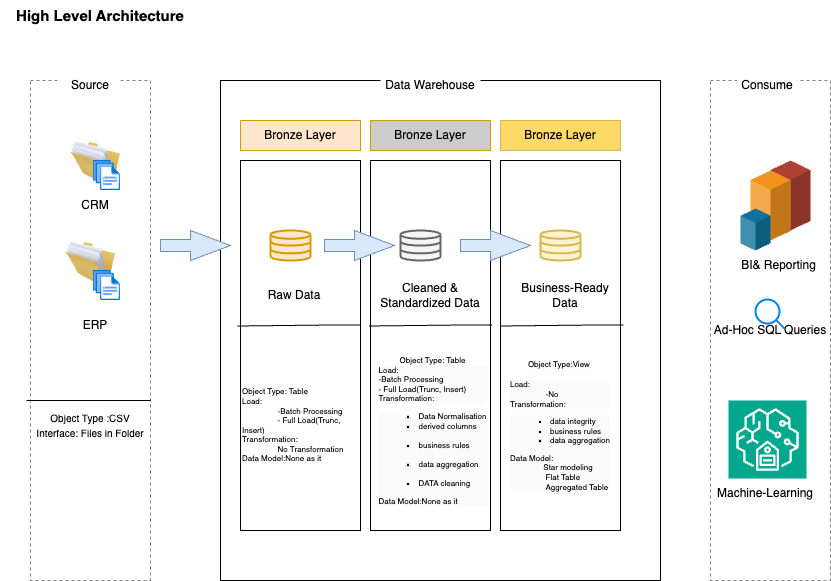

The diagram above was exported from draw.io. Its source (the exported page's mxGraphModel, read from the mxfile embedded in the PNG):
<mxGraphModel dx="954" dy="639" grid="1" gridSize="10" guides="1" tooltips="1" connect="1" arrows="1" fold="1" page="1" pageScale="1" pageWidth="827" pageHeight="1169" math="0" shadow="0">
  <root>
    <mxCell id="0" />
    <mxCell id="1" parent="0" />
    <mxCell id="sraQKeebK-J_Rjf461GM-1" value="High Level Architecture" style="text;html=1;align=center;verticalAlign=middle;whiteSpace=wrap;rounded=0;fontStyle=1;fontSize=15;" parent="1" vertex="1">
      <mxGeometry x="90" y="40" width="200" height="30" as="geometry" />
    </mxCell>
    <mxCell id="sraQKeebK-J_Rjf461GM-3" value="" style="rounded=0;whiteSpace=wrap;html=1;dashed=1;strokeColor=#808080;" parent="1" vertex="1">
      <mxGeometry x="120" y="120" width="120" height="500" as="geometry" />
    </mxCell>
    <mxCell id="sraQKeebK-J_Rjf461GM-4" value="Source" style="text;html=1;align=center;verticalAlign=middle;whiteSpace=wrap;rounded=0;fillColor=default;" parent="1" vertex="1">
      <mxGeometry x="150" y="110" width="60" height="30" as="geometry" />
    </mxCell>
    <mxCell id="sraQKeebK-J_Rjf461GM-5" value="" style="rounded=0;whiteSpace=wrap;html=1;" parent="1" vertex="1">
      <mxGeometry x="310" y="120" width="440" height="500" as="geometry" />
    </mxCell>
    <mxCell id="sraQKeebK-J_Rjf461GM-6" value="Data Warehouse" style="text;html=1;align=center;verticalAlign=middle;whiteSpace=wrap;rounded=0;fillColor=default;" parent="1" vertex="1">
      <mxGeometry x="470" y="110" width="100" height="30" as="geometry" />
    </mxCell>
    <mxCell id="sraQKeebK-J_Rjf461GM-7" value="Ad-Hoc SQL Queries" style="rounded=0;whiteSpace=wrap;html=1;dashed=1;strokeColor=#808080;" parent="1" vertex="1">
      <mxGeometry x="800" y="120" width="120" height="500" as="geometry" />
    </mxCell>
    <mxCell id="sraQKeebK-J_Rjf461GM-8" value="Consume" style="text;html=1;align=center;verticalAlign=middle;whiteSpace=wrap;rounded=0;fillColor=default;" parent="1" vertex="1">
      <mxGeometry x="827" y="110" width="60" height="30" as="geometry" />
    </mxCell>
    <mxCell id="sraQKeebK-J_Rjf461GM-9" value="" style="rounded=0;whiteSpace=wrap;html=1;" parent="1" vertex="1">
      <mxGeometry x="330" y="200" width="120" height="370" as="geometry" />
    </mxCell>
    <mxCell id="sraQKeebK-J_Rjf461GM-10" value="Bronze Layer" style="text;html=1;align=center;verticalAlign=middle;whiteSpace=wrap;rounded=0;fillColor=#ffe6cc;strokeColor=#d79b00;" parent="1" vertex="1">
      <mxGeometry x="330" y="160" width="120" height="30" as="geometry" />
    </mxCell>
    <mxCell id="sraQKeebK-J_Rjf461GM-11" value="Bronze Layer" style="text;html=1;align=center;verticalAlign=middle;whiteSpace=wrap;rounded=0;fillColor=#CCCCCC;strokeColor=#d79b00;" parent="1" vertex="1">
      <mxGeometry x="460" y="160" width="120" height="30" as="geometry" />
    </mxCell>
    <mxCell id="sraQKeebK-J_Rjf461GM-12" value="Bronze Layer" style="text;html=1;align=center;verticalAlign=middle;whiteSpace=wrap;rounded=0;fillColor=#FFD966;strokeColor=#d6b656;" parent="1" vertex="1">
      <mxGeometry x="590" y="160" width="120" height="30" as="geometry" />
    </mxCell>
    <mxCell id="sraQKeebK-J_Rjf461GM-14" value="" style="rounded=0;whiteSpace=wrap;html=1;" parent="1" vertex="1">
      <mxGeometry x="460" y="200" width="120" height="370" as="geometry" />
    </mxCell>
    <mxCell id="sraQKeebK-J_Rjf461GM-15" value="" style="rounded=0;whiteSpace=wrap;html=1;" parent="1" vertex="1">
      <mxGeometry x="590" y="200" width="120" height="370" as="geometry" />
    </mxCell>
    <mxCell id="sraQKeebK-J_Rjf461GM-16" value="" style="image;html=1;image=img/lib/clip_art/general/Full_Folder_128x128.png" parent="1" vertex="1">
      <mxGeometry x="160" y="170" width="50" height="70" as="geometry" />
    </mxCell>
    <mxCell id="sraQKeebK-J_Rjf461GM-17" value="" style="image;aspect=fixed;html=1;points=[];align=center;fontSize=12;image=img/lib/azure2/general/Files.svg;" parent="1" vertex="1">
      <mxGeometry x="182.57" y="200" width="27.43" height="30" as="geometry" />
    </mxCell>
    <mxCell id="sraQKeebK-J_Rjf461GM-19" value="CRM" style="text;html=1;align=center;verticalAlign=middle;whiteSpace=wrap;rounded=0;" parent="1" vertex="1">
      <mxGeometry x="155" y="230" width="60" height="30" as="geometry" />
    </mxCell>
    <mxCell id="sraQKeebK-J_Rjf461GM-20" value="" style="image;html=1;image=img/lib/clip_art/general/Full_Folder_128x128.png" parent="1" vertex="1">
      <mxGeometry x="155" y="270" width="50" height="70" as="geometry" />
    </mxCell>
    <mxCell id="sraQKeebK-J_Rjf461GM-21" value="" style="image;aspect=fixed;html=1;points=[];align=center;fontSize=12;image=img/lib/azure2/general/Files.svg;" parent="1" vertex="1">
      <mxGeometry x="182.57" y="310" width="27.43" height="30" as="geometry" />
    </mxCell>
    <mxCell id="sraQKeebK-J_Rjf461GM-23" value="ERP" style="text;html=1;align=center;verticalAlign=middle;whiteSpace=wrap;rounded=0;" parent="1" vertex="1">
      <mxGeometry x="155" y="350" width="60" height="30" as="geometry" />
    </mxCell>
    <mxCell id="sraQKeebK-J_Rjf461GM-26" value="" style="endArrow=none;html=1;rounded=0;" parent="1" edge="1">
      <mxGeometry width="50" height="50" relative="1" as="geometry">
        <mxPoint x="116" y="440" as="sourcePoint" />
        <mxPoint x="240" y="440" as="targetPoint" />
        <Array as="points" />
      </mxGeometry>
    </mxCell>
    <mxCell id="sraQKeebK-J_Rjf461GM-29" value="&lt;font style=&quot;font-size: 10px;&quot;&gt;Object Type :CSV&lt;/font&gt;&lt;div&gt;&lt;font style=&quot;font-size: 10px;&quot;&gt;Interface: Files in Folder&lt;/font&gt;&lt;/div&gt;" style="text;html=1;align=center;verticalAlign=middle;whiteSpace=wrap;rounded=0;" parent="1" vertex="1">
      <mxGeometry x="110" y="450" width="140" height="30" as="geometry" />
    </mxCell>
    <mxCell id="sraQKeebK-J_Rjf461GM-32" value="" style="html=1;verticalLabelPosition=bottom;align=center;labelBackgroundColor=#ffffff;verticalAlign=top;strokeWidth=2;shadow=0;dashed=0;shape=mxgraph.ios7.icons.data;fillColor=#ffe6cc;strokeColor=#d79b00;" parent="1" vertex="1">
      <mxGeometry x="360" y="270" width="40" height="30" as="geometry" />
    </mxCell>
    <mxCell id="sraQKeebK-J_Rjf461GM-33" value="" style="html=1;verticalLabelPosition=bottom;align=center;labelBackgroundColor=#ffffff;verticalAlign=top;strokeWidth=2;strokeColor=#666666;shadow=0;dashed=0;shape=mxgraph.ios7.icons.data;fillColor=#f5f5f5;fontColor=#333333;" parent="1" vertex="1">
      <mxGeometry x="490" y="270" width="40" height="30" as="geometry" />
    </mxCell>
    <mxCell id="sraQKeebK-J_Rjf461GM-34" value="" style="html=1;verticalLabelPosition=bottom;align=center;labelBackgroundColor=#ffffff;verticalAlign=top;strokeWidth=2;strokeColor=#d6b656;shadow=0;dashed=0;shape=mxgraph.ios7.icons.data;fillColor=#fff2cc;" parent="1" vertex="1">
      <mxGeometry x="630" y="270" width="40" height="30" as="geometry" />
    </mxCell>
    <mxCell id="sraQKeebK-J_Rjf461GM-35" value="" style="html=1;shadow=0;dashed=0;align=center;verticalAlign=middle;shape=mxgraph.arrows2.arrow;dy=0.6;dx=40;notch=0;fillColor=#dae8fc;strokeColor=#6c8ebf;" parent="1" vertex="1">
      <mxGeometry x="250" y="270" width="70" height="30" as="geometry" />
    </mxCell>
    <mxCell id="sraQKeebK-J_Rjf461GM-36" value="" style="html=1;shadow=0;dashed=0;align=center;verticalAlign=middle;shape=mxgraph.arrows2.arrow;dy=0.6;dx=40;notch=0;fillColor=#dae8fc;strokeColor=#6c8ebf;" parent="1" vertex="1">
      <mxGeometry x="414" y="270" width="70" height="30" as="geometry" />
    </mxCell>
    <mxCell id="sraQKeebK-J_Rjf461GM-37" value="" style="html=1;shadow=0;dashed=0;align=center;verticalAlign=middle;shape=mxgraph.arrows2.arrow;dy=0.6;dx=40;notch=0;fillColor=#dae8fc;strokeColor=#6c8ebf;" parent="1" vertex="1">
      <mxGeometry x="550" y="270" width="70" height="30" as="geometry" />
    </mxCell>
    <mxCell id="sraQKeebK-J_Rjf461GM-38" value="Raw Data&lt;span style=&quot;color: rgba(0, 0, 0, 0); font-family: monospace; font-size: 0px; text-align: start; text-wrap-mode: nowrap;&quot;&gt;%3CmxGraphModel%3E%3Croot%3E%3CmxCell%20id%3D%220%22%2F%3E%3CmxCell%20id%3D%221%22%20parent%3D%220%22%2F%3E%3CmxCell%20id%3D%222%22%20value%3D%22%22%20style%3D%22html%3D1%3Bshadow%3D0%3Bdashed%3D0%3Balign%3Dcenter%3BverticalAlign%3Dmiddle%3Bshape%3Dmxgraph.arrows2.arrow%3Bdy%3D0.6%3Bdx%3D40%3Bnotch%3D0%3B%22%20vertex%3D%221%22%20parent%3D%221%22%3E%3CmxGeometry%20x%3D%22250%22%20y%3D%22270%22%20width%3D%2270%22%20height%3D%2230%22%20as%3D%22geometry%22%2F%3E%3C%2FmxCell%3E%3C%2Froot%3E%3C%2FmxGraphModel%3E&lt;/span&gt;" style="text;html=1;align=center;verticalAlign=middle;whiteSpace=wrap;rounded=0;" parent="1" vertex="1">
      <mxGeometry x="354" y="320" width="60" height="30" as="geometry" />
    </mxCell>
    <mxCell id="sraQKeebK-J_Rjf461GM-40" value="Cleaned &amp;amp; Standardized Data" style="text;html=1;align=center;verticalAlign=middle;whiteSpace=wrap;rounded=0;" parent="1" vertex="1">
      <mxGeometry x="465" y="320" width="110" height="30" as="geometry" />
    </mxCell>
    <mxCell id="sraQKeebK-J_Rjf461GM-41" value="Business-Ready Data" style="text;html=1;align=center;verticalAlign=middle;whiteSpace=wrap;rounded=0;" parent="1" vertex="1">
      <mxGeometry x="610" y="320" width="90" height="30" as="geometry" />
    </mxCell>
    <mxCell id="sraQKeebK-J_Rjf461GM-42" value="" style="endArrow=none;html=1;rounded=0;exitX=-0.025;exitY=0.795;exitDx=0;exitDy=0;exitPerimeter=0;" parent="1" edge="1">
      <mxGeometry width="50" height="50" relative="1" as="geometry">
        <mxPoint x="327" y="365.5" as="sourcePoint" />
        <mxPoint x="450" y="364.5" as="targetPoint" />
        <Array as="points">
          <mxPoint x="420" y="364.5" />
        </Array>
      </mxGeometry>
    </mxCell>
    <mxCell id="sraQKeebK-J_Rjf461GM-43" value="" style="endArrow=none;html=1;rounded=0;exitX=-0.025;exitY=0.795;exitDx=0;exitDy=0;exitPerimeter=0;" parent="1" edge="1">
      <mxGeometry width="50" height="50" relative="1" as="geometry">
        <mxPoint x="458.5" y="365.5" as="sourcePoint" />
        <mxPoint x="581.5" y="364.5" as="targetPoint" />
        <Array as="points">
          <mxPoint x="551.5" y="364.5" />
        </Array>
      </mxGeometry>
    </mxCell>
    <mxCell id="sraQKeebK-J_Rjf461GM-44" value="" style="endArrow=none;html=1;rounded=0;exitX=-0.025;exitY=0.795;exitDx=0;exitDy=0;exitPerimeter=0;" parent="1" edge="1">
      <mxGeometry width="50" height="50" relative="1" as="geometry">
        <mxPoint x="590" y="365.5" as="sourcePoint" />
        <mxPoint x="713" y="364.5" as="targetPoint" />
        <Array as="points">
          <mxPoint x="683" y="364.5" />
        </Array>
      </mxGeometry>
    </mxCell>
    <mxCell id="sraQKeebK-J_Rjf461GM-45" value="Object Type: Table&lt;div&gt;Load:&amp;nbsp;&lt;/div&gt;&lt;div&gt;&lt;span style=&quot;white-space: pre;&quot;&gt;&#09;&lt;/span&gt;&lt;span style=&quot;white-space: pre;&quot;&gt;&#09;&lt;/span&gt;-Batch Processing&lt;/div&gt;&lt;div&gt;&lt;span style=&quot;white-space: pre;&quot;&gt;&#09;&lt;/span&gt;&lt;span style=&quot;white-space: pre;&quot;&gt;&#09;&lt;/span&gt;- Full Load(Trunc, Insert)&lt;/div&gt;&lt;div&gt;Transformation:&lt;/div&gt;&lt;div&gt;&lt;span style=&quot;background-color: transparent; color: light-dark(rgb(0, 0, 0), rgb(255, 255, 255));&quot;&gt;&lt;span style=&quot;white-space: pre;&quot;&gt;&#09;&lt;/span&gt;&lt;span style=&quot;white-space: pre;&quot;&gt;&#09;&lt;/span&gt;No Transformation&lt;/span&gt;&lt;/div&gt;&lt;div&gt;&lt;div&gt;Data Model:None as it&lt;/div&gt;&lt;br&gt;&lt;/div&gt;" style="text;html=1;align=left;verticalAlign=middle;whiteSpace=wrap;rounded=0;fontSize=8;" parent="1" vertex="1">
      <mxGeometry x="330" y="369" width="120" height="201" as="geometry" />
    </mxCell>
    <mxCell id="sraQKeebK-J_Rjf461GM-47" value="&lt;span style=&quot;color: rgb(0, 0, 0); font-family: Helvetica; font-size: 8px; font-style: normal; font-variant-ligatures: normal; font-variant-caps: normal; font-weight: 400; letter-spacing: normal; orphans: 2; text-align: left; text-indent: 0px; text-transform: none; widows: 2; word-spacing: 0px; -webkit-text-stroke-width: 0px; white-space: normal; background-color: rgb(251, 251, 251); text-decoration-thickness: initial; text-decoration-style: initial; text-decoration-color: initial; float: none; display: inline !important;&quot;&gt;Object Type: Table&lt;/span&gt;&lt;div style=&quot;forced-color-adjust: none; color: rgb(0, 0, 0); font-family: Helvetica; font-size: 8px; font-style: normal; font-variant-ligatures: normal; font-variant-caps: normal; font-weight: 400; letter-spacing: normal; orphans: 2; text-align: left; text-indent: 0px; text-transform: none; widows: 2; word-spacing: 0px; -webkit-text-stroke-width: 0px; white-space: normal; background-color: rgb(251, 251, 251); text-decoration-thickness: initial; text-decoration-style: initial; text-decoration-color: initial;&quot;&gt;Load:&amp;nbsp;&lt;/div&gt;&lt;div style=&quot;forced-color-adjust: none; color: rgb(0, 0, 0); font-family: Helvetica; font-size: 8px; font-style: normal; font-variant-ligatures: normal; font-variant-caps: normal; font-weight: 400; letter-spacing: normal; orphans: 2; text-align: left; text-indent: 0px; text-transform: none; widows: 2; word-spacing: 0px; -webkit-text-stroke-width: 0px; white-space: normal; background-color: rgb(251, 251, 251); text-decoration-thickness: initial; text-decoration-style: initial; text-decoration-color: initial;&quot;&gt;-Batch Processing&lt;/div&gt;&lt;div style=&quot;forced-color-adjust: none; color: rgb(0, 0, 0); font-family: Helvetica; font-size: 8px; font-style: normal; font-variant-ligatures: normal; font-variant-caps: normal; font-weight: 400; letter-spacing: normal; orphans: 2; text-align: left; text-indent: 0px; text-transform: none; widows: 2; word-spacing: 0px; -webkit-text-stroke-width: 0px; white-space: normal; background-color: rgb(251, 251, 251); text-decoration-thickness: initial; text-decoration-style: initial; text-decoration-color: initial;&quot;&gt;- Full Load(Trunc, Insert)&lt;/div&gt;&lt;div style=&quot;forced-color-adjust: none; color: rgb(0, 0, 0); font-family: Helvetica; font-size: 8px; font-style: normal; font-variant-ligatures: normal; font-variant-caps: normal; font-weight: 400; letter-spacing: normal; orphans: 2; text-align: left; text-indent: 0px; text-transform: none; widows: 2; word-spacing: 0px; -webkit-text-stroke-width: 0px; white-space: normal; background-color: rgb(251, 251, 251); text-decoration-thickness: initial; text-decoration-style: initial; text-decoration-color: initial;&quot;&gt;Transformation:&lt;/div&gt;&lt;div style=&quot;forced-color-adjust: none; color: rgb(0, 0, 0); font-family: Helvetica; font-size: 8px; font-style: normal; font-variant-ligatures: normal; font-variant-caps: normal; font-weight: 400; letter-spacing: normal; orphans: 2; text-align: left; text-indent: 0px; text-transform: none; widows: 2; word-spacing: 0px; -webkit-text-stroke-width: 0px; white-space: normal; background-color: rgb(251, 251, 251); text-decoration-thickness: initial; text-decoration-style: initial; text-decoration-color: initial;&quot;&gt;&lt;ul style=&quot;forced-color-adjust: none;&quot;&gt;&lt;li style=&quot;forced-color-adjust: none;&quot;&gt;Data Normalisation&lt;/li&gt;&lt;li style=&quot;forced-color-adjust: none;&quot;&gt;derived columns&lt;/li&gt;&lt;br style=&quot;forced-color-adjust: none;&quot;&gt;&lt;li style=&quot;forced-color-adjust: none;&quot;&gt;business rules&lt;/li&gt;&lt;br style=&quot;forced-color-adjust: none;&quot;&gt;&lt;li style=&quot;forced-color-adjust: none;&quot;&gt;data aggregation&lt;/li&gt;&lt;br style=&quot;forced-color-adjust: none;&quot;&gt;&lt;li style=&quot;forced-color-adjust: none;&quot;&gt;DATA cleaning&lt;/li&gt;&lt;/ul&gt;&lt;div style=&quot;forced-color-adjust: none;&quot;&gt;Data Model:None as it&lt;/div&gt;&lt;/div&gt;" style="text;html=1;align=center;verticalAlign=middle;whiteSpace=wrap;rounded=0;fontSize=9;" parent="1" vertex="1">
      <mxGeometry x="465" y="374.5" width="115" height="190" as="geometry" />
    </mxCell>
    <mxCell id="sraQKeebK-J_Rjf461GM-49" value="&lt;span style=&quot;color: rgb(0, 0, 0); font-family: Helvetica; font-size: 8px; font-style: normal; font-variant-ligatures: normal; font-variant-caps: normal; font-weight: 400; letter-spacing: normal; orphans: 2; text-align: left; text-indent: 0px; text-transform: none; widows: 2; word-spacing: 0px; -webkit-text-stroke-width: 0px; white-space: normal; background-color: rgb(251, 251, 251); text-decoration-thickness: initial; text-decoration-style: initial; text-decoration-color: initial; float: none; display: inline !important;&quot;&gt;Object Type:View&amp;nbsp;&lt;/span&gt;&lt;div&gt;&lt;div style=&quot;text-align: left;&quot;&gt;&lt;span style=&quot;font-size: 8px;&quot;&gt;&lt;br&gt;&lt;/span&gt;&lt;/div&gt;&lt;div style=&quot;forced-color-adjust: none; color: rgb(0, 0, 0); font-family: Helvetica; font-size: 8px; font-style: normal; font-variant-ligatures: normal; font-variant-caps: normal; font-weight: 400; letter-spacing: normal; orphans: 2; text-align: left; text-indent: 0px; text-transform: none; widows: 2; word-spacing: 0px; -webkit-text-stroke-width: 0px; white-space: normal; background-color: rgb(251, 251, 251); text-decoration-thickness: initial; text-decoration-style: initial; text-decoration-color: initial;&quot;&gt;Load:&amp;nbsp;&lt;/div&gt;&lt;div style=&quot;forced-color-adjust: none; color: rgb(0, 0, 0); font-family: Helvetica; font-size: 8px; font-style: normal; font-variant-ligatures: normal; font-variant-caps: normal; font-weight: 400; letter-spacing: normal; orphans: 2; text-align: left; text-indent: 0px; text-transform: none; widows: 2; word-spacing: 0px; -webkit-text-stroke-width: 0px; white-space: normal; background-color: rgb(251, 251, 251); text-decoration-thickness: initial; text-decoration-style: initial; text-decoration-color: initial;&quot;&gt;&lt;span style=&quot;white-space: pre;&quot;&gt;&#09;&lt;/span&gt;&lt;span style=&quot;white-space: pre;&quot;&gt;&#09;&lt;/span&gt;-No&lt;/div&gt;&lt;div style=&quot;forced-color-adjust: none; color: rgb(0, 0, 0); font-family: Helvetica; font-size: 8px; font-style: normal; font-variant-ligatures: normal; font-variant-caps: normal; font-weight: 400; letter-spacing: normal; orphans: 2; text-align: left; text-indent: 0px; text-transform: none; widows: 2; word-spacing: 0px; -webkit-text-stroke-width: 0px; white-space: normal; background-color: rgb(251, 251, 251); text-decoration-thickness: initial; text-decoration-style: initial; text-decoration-color: initial;&quot;&gt;Transformation:&lt;/div&gt;&lt;div style=&quot;forced-color-adjust: none; color: rgb(0, 0, 0); font-family: Helvetica; font-size: 8px; font-style: normal; font-variant-ligatures: normal; font-variant-caps: normal; font-weight: 400; letter-spacing: normal; orphans: 2; text-align: left; text-indent: 0px; text-transform: none; widows: 2; word-spacing: 0px; -webkit-text-stroke-width: 0px; white-space: normal; background-color: rgb(251, 251, 251); text-decoration-thickness: initial; text-decoration-style: initial; text-decoration-color: initial;&quot;&gt;&lt;ul style=&quot;forced-color-adjust: none;&quot;&gt;&lt;li style=&quot;forced-color-adjust: none;&quot;&gt;data integrity&lt;/li&gt;&lt;li style=&quot;forced-color-adjust: none;&quot;&gt;business rules&lt;/li&gt;&lt;li style=&quot;forced-color-adjust: none;&quot;&gt;data aggregation&lt;/li&gt;&lt;/ul&gt;&lt;div style=&quot;forced-color-adjust: none;&quot;&gt;Data Model:&lt;/div&gt;&lt;div style=&quot;forced-color-adjust: none;&quot;&gt;&amp;nbsp; &amp;nbsp; &amp;nbsp; &amp;nbsp; &amp;nbsp; &amp;nbsp; &amp;nbsp; &amp;nbsp;Star modeling&lt;/div&gt;&lt;div style=&quot;forced-color-adjust: none;&quot;&gt;&lt;span style=&quot;white-space: pre;&quot;&gt;&#09;&lt;/span&gt;&lt;span style=&quot;white-space: pre;&quot;&gt;&#09;&lt;/span&gt;Flat Table&lt;br&gt;&lt;/div&gt;&lt;div style=&quot;forced-color-adjust: none;&quot;&gt;&lt;span style=&quot;white-space: pre;&quot;&gt;&#09;&lt;/span&gt;&lt;span style=&quot;white-space: pre;&quot;&gt;&#09;&lt;/span&gt;Aggregated Table&lt;br&gt;&lt;/div&gt;&lt;/div&gt;&lt;/div&gt;" style="text;html=1;align=center;verticalAlign=middle;whiteSpace=wrap;rounded=0;fontSize=9;" parent="1" vertex="1">
      <mxGeometry x="590" y="365" width="120" height="200" as="geometry" />
    </mxCell>
    <mxCell id="sraQKeebK-J_Rjf461GM-53" value="" style="verticalLabelPosition=bottom;verticalAlign=top;html=1;shape=mxgraph.infographic.shadedCube;isoAngle=15;fillColor=#AE4132;strokeColor=none;shadow=0;" parent="1" vertex="1">
      <mxGeometry x="860" y="200" width="40" height="70" as="geometry" />
    </mxCell>
    <mxCell id="sraQKeebK-J_Rjf461GM-54" value="" style="verticalLabelPosition=bottom;verticalAlign=top;html=1;shape=mxgraph.infographic.shadedCube;isoAngle=15;fillColor=#F2931E;strokeColor=none;shadow=0;" parent="1" vertex="1">
      <mxGeometry x="840" y="210" width="40" height="70" as="geometry" />
    </mxCell>
    <mxCell id="sraQKeebK-J_Rjf461GM-55" value="" style="verticalLabelPosition=bottom;verticalAlign=top;html=1;shape=mxgraph.infographic.shadedCube;isoAngle=15;fillColor=#10739E;strokeColor=none;shadow=0;" parent="1" vertex="1">
      <mxGeometry x="830" y="248" width="30" height="42" as="geometry" />
    </mxCell>
    <mxCell id="sraQKeebK-J_Rjf461GM-56" value="" style="html=1;verticalLabelPosition=bottom;align=center;labelBackgroundColor=#ffffff;verticalAlign=top;strokeWidth=2;strokeColor=#0080F0;shadow=0;dashed=0;shape=mxgraph.ios7.icons.looking_glass;" parent="1" vertex="1">
      <mxGeometry x="845" y="339" width="30" height="30" as="geometry" />
    </mxCell>
    <mxCell id="sraQKeebK-J_Rjf461GM-57" value="" style="sketch=0;points=[[0,0,0],[0.25,0,0],[0.5,0,0],[0.75,0,0],[1,0,0],[0,1,0],[0.25,1,0],[0.5,1,0],[0.75,1,0],[1,1,0],[0,0.25,0],[0,0.5,0],[0,0.75,0],[1,0.25,0],[1,0.5,0],[1,0.75,0]];outlineConnect=0;fontColor=#232F3E;fillColor=#01A88D;strokeColor=#ffffff;dashed=0;verticalLabelPosition=bottom;verticalAlign=top;align=center;html=1;fontSize=12;fontStyle=0;aspect=fixed;shape=mxgraph.aws4.resourceIcon;resIcon=mxgraph.aws4.sagemaker_ground_truth;" parent="1" vertex="1">
      <mxGeometry x="818" y="440" width="78" height="78" as="geometry" />
    </mxCell>
    <mxCell id="sraQKeebK-J_Rjf461GM-58" value="BI&amp;amp; Reporting" style="text;html=1;align=center;verticalAlign=middle;whiteSpace=wrap;rounded=0;" parent="1" vertex="1">
      <mxGeometry x="827" y="290" width="83" height="30" as="geometry" />
    </mxCell>
    <mxCell id="sraQKeebK-J_Rjf461GM-59" value="Machine-Learning" style="text;html=1;align=center;verticalAlign=middle;whiteSpace=wrap;rounded=0;" parent="1" vertex="1">
      <mxGeometry x="800" y="518" width="110" height="30" as="geometry" />
    </mxCell>
  </root>
</mxGraphModel>